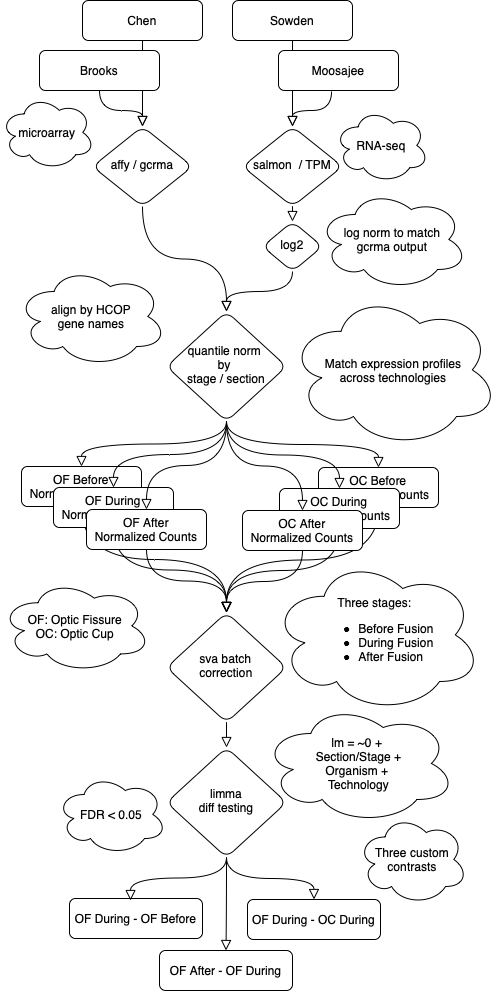

The diagram above was exported from draw.io. Its source (the exported page's mxGraphModel, read from the mxfile embedded in the PNG):
<mxGraphModel dx="786" dy="562" grid="0" gridSize="10" guides="1" tooltips="1" connect="1" arrows="1" fold="1" page="1" pageScale="1" pageWidth="827" pageHeight="1169" math="0" shadow="0">
  <root>
    <mxCell id="WIyWlLk6GJQsqaUBKTNV-0" />
    <mxCell id="WIyWlLk6GJQsqaUBKTNV-1" parent="WIyWlLk6GJQsqaUBKTNV-0" />
    <mxCell id="v9UW62_aLTy8YJEVZYds-37" value="" style="html=1;jettySize=auto;orthogonalLoop=1;fontSize=11;endArrow=block;endFill=0;endSize=8;strokeWidth=1;shadow=0;labelBackgroundColor=none;edgeStyle=orthogonalEdgeStyle;curved=1;exitX=0.5;exitY=1;exitDx=0;exitDy=0;entryX=0.5;entryY=0;entryDx=0;entryDy=0;" edge="1" parent="WIyWlLk6GJQsqaUBKTNV-1" source="v9UW62_aLTy8YJEVZYds-29" target="WIyWlLk6GJQsqaUBKTNV-6">
      <mxGeometry relative="1" as="geometry">
        <mxPoint x="143" y="134" as="sourcePoint" />
        <mxPoint x="186" y="170" as="targetPoint" />
      </mxGeometry>
    </mxCell>
    <mxCell id="v9UW62_aLTy8YJEVZYds-38" value="" style="html=1;jettySize=auto;orthogonalLoop=1;fontSize=11;endArrow=block;endFill=0;endSize=8;strokeWidth=1;shadow=0;labelBackgroundColor=none;edgeStyle=orthogonalEdgeStyle;curved=1;exitX=0.5;exitY=1;exitDx=0;exitDy=0;" edge="1" parent="WIyWlLk6GJQsqaUBKTNV-1" source="v9UW62_aLTy8YJEVZYds-30" target="br_jWnNSMUjDZYYd1zuK-3">
      <mxGeometry relative="1" as="geometry">
        <mxPoint x="186" y="84" as="sourcePoint" />
        <mxPoint x="186" y="170" as="targetPoint" />
      </mxGeometry>
    </mxCell>
    <mxCell id="v9UW62_aLTy8YJEVZYds-18" style="edgeStyle=orthogonalEdgeStyle;orthogonalLoop=1;jettySize=auto;html=1;exitX=0.5;exitY=1;exitDx=0;exitDy=0;endArrow=block;endFill=0;endSize=8;strokeWidth=1;curved=1;entryX=0.5;entryY=0;entryDx=0;entryDy=0;" edge="1" parent="WIyWlLk6GJQsqaUBKTNV-1" source="v9UW62_aLTy8YJEVZYds-0" target="br_jWnNSMUjDZYYd1zuK-8">
      <mxGeometry relative="1" as="geometry">
        <mxPoint x="270" y="470" as="sourcePoint" />
        <mxPoint x="190" y="553" as="targetPoint" />
      </mxGeometry>
    </mxCell>
    <mxCell id="v9UW62_aLTy8YJEVZYds-17" style="edgeStyle=orthogonalEdgeStyle;orthogonalLoop=1;jettySize=auto;html=1;endArrow=block;endFill=0;endSize=8;strokeWidth=1;curved=1;exitX=0.5;exitY=1;exitDx=0;exitDy=0;entryX=0.5;entryY=0;entryDx=0;entryDy=0;" edge="1" parent="WIyWlLk6GJQsqaUBKTNV-1" source="v9UW62_aLTy8YJEVZYds-10" target="br_jWnNSMUjDZYYd1zuK-8">
      <mxGeometry relative="1" as="geometry">
        <mxPoint x="598" y="590" as="sourcePoint" />
        <mxPoint x="598" y="712" as="targetPoint" />
      </mxGeometry>
    </mxCell>
    <mxCell id="v9UW62_aLTy8YJEVZYds-14" style="edgeStyle=orthogonalEdgeStyle;orthogonalLoop=1;jettySize=auto;html=1;exitX=0.5;exitY=1;exitDx=0;exitDy=0;endArrow=block;endFill=0;endSize=8;strokeWidth=1;curved=1;" edge="1" parent="WIyWlLk6GJQsqaUBKTNV-1" source="v9UW62_aLTy8YJEVZYds-9" target="br_jWnNSMUjDZYYd1zuK-8">
      <mxGeometry relative="1" as="geometry">
        <mxPoint x="270" y="470" as="sourcePoint" />
        <mxPoint x="346" y="554" as="targetPoint" />
      </mxGeometry>
    </mxCell>
    <mxCell id="WIyWlLk6GJQsqaUBKTNV-2" value="" style="html=1;jettySize=auto;orthogonalLoop=1;fontSize=11;endArrow=block;endFill=0;endSize=8;strokeWidth=1;shadow=0;labelBackgroundColor=none;edgeStyle=orthogonalEdgeStyle;curved=1;exitX=0.5;exitY=1;exitDx=0;exitDy=0;" parent="WIyWlLk6GJQsqaUBKTNV-1" source="v9UW62_aLTy8YJEVZYds-28" target="WIyWlLk6GJQsqaUBKTNV-6" edge="1">
      <mxGeometry relative="1" as="geometry">
        <mxPoint x="176" y="140" as="sourcePoint" />
      </mxGeometry>
    </mxCell>
    <mxCell id="WIyWlLk6GJQsqaUBKTNV-4" value="" style="html=1;jettySize=auto;orthogonalLoop=1;fontSize=11;endArrow=block;endFill=0;endSize=8;strokeWidth=1;shadow=0;labelBackgroundColor=none;edgeStyle=orthogonalEdgeStyle;curved=1;" parent="WIyWlLk6GJQsqaUBKTNV-1" source="WIyWlLk6GJQsqaUBKTNV-6" target="WIyWlLk6GJQsqaUBKTNV-10" edge="1">
      <mxGeometry y="20" relative="1" as="geometry">
        <mxPoint as="offset" />
      </mxGeometry>
    </mxCell>
    <mxCell id="WIyWlLk6GJQsqaUBKTNV-6" value="affy / gcrma" style="rhombus;whiteSpace=wrap;html=1;shadow=0;fontFamily=Helvetica;fontSize=12;align=center;strokeWidth=1;spacing=6;spacingTop=-4;rounded=1;" parent="WIyWlLk6GJQsqaUBKTNV-1" vertex="1">
      <mxGeometry x="126" y="160" width="100" height="80" as="geometry" />
    </mxCell>
    <mxCell id="br_jWnNSMUjDZYYd1zuK-13" style="edgeStyle=orthogonalEdgeStyle;orthogonalLoop=1;jettySize=auto;html=1;exitX=0.5;exitY=1;exitDx=0;exitDy=0;entryX=0.5;entryY=0;entryDx=0;entryDy=0;endArrow=block;endFill=0;endSize=8;strokeWidth=1;curved=1;" parent="WIyWlLk6GJQsqaUBKTNV-1" source="WIyWlLk6GJQsqaUBKTNV-10" target="br_jWnNSMUjDZYYd1zuK-11" edge="1">
      <mxGeometry relative="1" as="geometry" />
    </mxCell>
    <mxCell id="WIyWlLk6GJQsqaUBKTNV-10" value="quantile norm &lt;br&gt;by &lt;br&gt;stage / section" style="rhombus;whiteSpace=wrap;html=1;shadow=0;fontFamily=Helvetica;fontSize=12;align=center;strokeWidth=1;spacing=6;spacingTop=-4;rounded=1;" parent="WIyWlLk6GJQsqaUBKTNV-1" vertex="1">
      <mxGeometry x="200" y="345" width="120" height="110" as="geometry" />
    </mxCell>
    <mxCell id="br_jWnNSMUjDZYYd1zuK-2" style="edgeStyle=orthogonalEdgeStyle;orthogonalLoop=1;jettySize=auto;html=1;exitX=0.442;exitY=1.025;exitDx=0;exitDy=0;endArrow=block;endFill=0;strokeWidth=1;endSize=8;entryX=0.5;entryY=0;entryDx=0;entryDy=0;curved=1;exitPerimeter=0;" parent="WIyWlLk6GJQsqaUBKTNV-1" source="v9UW62_aLTy8YJEVZYds-32" target="br_jWnNSMUjDZYYd1zuK-3" edge="1">
      <mxGeometry relative="1" as="geometry">
        <mxPoint x="326" y="130" as="targetPoint" />
        <mxPoint x="326" y="140" as="sourcePoint" />
      </mxGeometry>
    </mxCell>
    <mxCell id="br_jWnNSMUjDZYYd1zuK-6" style="edgeStyle=orthogonalEdgeStyle;orthogonalLoop=1;jettySize=auto;html=1;exitX=0.5;exitY=1;exitDx=0;exitDy=0;entryX=0.5;entryY=0;entryDx=0;entryDy=0;endArrow=block;endFill=0;endSize=8;strokeWidth=1;curved=1;" parent="WIyWlLk6GJQsqaUBKTNV-1" source="br_jWnNSMUjDZYYd1zuK-3" target="br_jWnNSMUjDZYYd1zuK-5" edge="1">
      <mxGeometry relative="1" as="geometry" />
    </mxCell>
    <mxCell id="br_jWnNSMUjDZYYd1zuK-3" value="salmon &amp;nbsp;/ TPM" style="rhombus;whiteSpace=wrap;html=1;shadow=0;fontFamily=Helvetica;fontSize=12;align=center;strokeWidth=1;spacing=6;spacingTop=-4;rounded=1;" parent="WIyWlLk6GJQsqaUBKTNV-1" vertex="1">
      <mxGeometry x="276" y="160" width="100" height="80" as="geometry" />
    </mxCell>
    <mxCell id="br_jWnNSMUjDZYYd1zuK-7" style="edgeStyle=orthogonalEdgeStyle;orthogonalLoop=1;jettySize=auto;html=1;exitX=0.5;exitY=1;exitDx=0;exitDy=0;entryX=0.5;entryY=0;entryDx=0;entryDy=0;endArrow=block;endFill=0;endSize=8;strokeWidth=1;curved=1;" parent="WIyWlLk6GJQsqaUBKTNV-1" source="br_jWnNSMUjDZYYd1zuK-5" target="WIyWlLk6GJQsqaUBKTNV-10" edge="1">
      <mxGeometry relative="1" as="geometry" />
    </mxCell>
    <mxCell id="br_jWnNSMUjDZYYd1zuK-5" value="log2" style="rhombus;whiteSpace=wrap;html=1;shadow=0;fontFamily=Helvetica;fontSize=12;align=center;strokeWidth=1;spacing=6;spacingTop=-4;rounded=1;" parent="WIyWlLk6GJQsqaUBKTNV-1" vertex="1">
      <mxGeometry x="296" y="255" width="60" height="50" as="geometry" />
    </mxCell>
    <mxCell id="br_jWnNSMUjDZYYd1zuK-21" style="edgeStyle=orthogonalEdgeStyle;orthogonalLoop=1;jettySize=auto;html=1;exitX=0.5;exitY=1;exitDx=0;exitDy=0;entryX=0.5;entryY=0;entryDx=0;entryDy=0;endArrow=block;endFill=0;endSize=8;strokeWidth=1;curved=1;" parent="WIyWlLk6GJQsqaUBKTNV-1" source="br_jWnNSMUjDZYYd1zuK-8" target="br_jWnNSMUjDZYYd1zuK-16" edge="1">
      <mxGeometry relative="1" as="geometry" />
    </mxCell>
    <mxCell id="br_jWnNSMUjDZYYd1zuK-8" value="sva batch &lt;br&gt;correction" style="rhombus;whiteSpace=wrap;html=1;shadow=0;fontFamily=Helvetica;fontSize=12;align=center;strokeWidth=1;spacing=6;spacingTop=-4;rounded=1;" parent="WIyWlLk6GJQsqaUBKTNV-1" vertex="1">
      <mxGeometry x="200" y="646" width="120" height="110" as="geometry" />
    </mxCell>
    <mxCell id="br_jWnNSMUjDZYYd1zuK-18" style="edgeStyle=orthogonalEdgeStyle;orthogonalLoop=1;jettySize=auto;html=1;exitX=0.5;exitY=1;exitDx=0;exitDy=0;entryX=0.5;entryY=0;entryDx=0;entryDy=0;endArrow=block;endFill=0;endSize=8;strokeWidth=1;curved=1;" parent="WIyWlLk6GJQsqaUBKTNV-1" source="br_jWnNSMUjDZYYd1zuK-11" target="br_jWnNSMUjDZYYd1zuK-8" edge="1">
      <mxGeometry relative="1" as="geometry" />
    </mxCell>
    <mxCell id="v9UW62_aLTy8YJEVZYds-3" value="" style="edgeStyle=orthogonalEdgeStyle;rounded=1;orthogonalLoop=1;jettySize=auto;html=1;" edge="1" parent="WIyWlLk6GJQsqaUBKTNV-1" source="br_jWnNSMUjDZYYd1zuK-11" target="v9UW62_aLTy8YJEVZYds-1">
      <mxGeometry relative="1" as="geometry" />
    </mxCell>
    <mxCell id="br_jWnNSMUjDZYYd1zuK-11" value="OF Before&lt;br&gt;Normalized Counts" style="whiteSpace=wrap;html=1;fontSize=12;glass=0;strokeWidth=1;shadow=0;rounded=1;" parent="WIyWlLk6GJQsqaUBKTNV-1" vertex="1">
      <mxGeometry x="55" y="500" width="120" height="40" as="geometry" />
    </mxCell>
    <mxCell id="br_jWnNSMUjDZYYd1zuK-16" value="limma&lt;br&gt;diff&amp;nbsp;testing" style="rhombus;whiteSpace=wrap;html=1;shadow=0;fontFamily=Helvetica;fontSize=12;align=center;strokeWidth=1;spacing=6;spacingTop=-4;rounded=1;" parent="WIyWlLk6GJQsqaUBKTNV-1" vertex="1">
      <mxGeometry x="200" y="781" width="120" height="110" as="geometry" />
    </mxCell>
    <mxCell id="br_jWnNSMUjDZYYd1zuK-34" value="align by HCOP&lt;br&gt;gene names" style="ellipse;shape=cloud;whiteSpace=wrap;html=1;rounded=1;" parent="WIyWlLk6GJQsqaUBKTNV-1" vertex="1">
      <mxGeometry x="50" y="300" width="150" height="100" as="geometry" />
    </mxCell>
    <mxCell id="br_jWnNSMUjDZYYd1zuK-35" value="log norm to match &lt;br&gt;gcrma output" style="ellipse;shape=cloud;whiteSpace=wrap;html=1;rounded=1;" parent="WIyWlLk6GJQsqaUBKTNV-1" vertex="1">
      <mxGeometry x="351" y="223" width="150" height="100" as="geometry" />
    </mxCell>
    <mxCell id="br_jWnNSMUjDZYYd1zuK-36" value="Match expression profiles &lt;br&gt;across technologies" style="ellipse;shape=cloud;whiteSpace=wrap;html=1;fillColor=default;rounded=1;" parent="WIyWlLk6GJQsqaUBKTNV-1" vertex="1">
      <mxGeometry x="322" y="326" width="210" height="155" as="geometry" />
    </mxCell>
    <mxCell id="br_jWnNSMUjDZYYd1zuK-37" value="Three stages: &lt;br&gt;&lt;ul&gt;&lt;li style=&quot;text-align: left&quot;&gt;Before Fusion&lt;br&gt;&lt;/li&gt;&lt;li style=&quot;text-align: left&quot;&gt;During Fusion&lt;br&gt;&lt;/li&gt;&lt;li&gt;&lt;div style=&quot;text-align: left&quot;&gt;After Fusion&lt;/div&gt;&lt;/li&gt;&lt;/ul&gt;" style="ellipse;shape=cloud;whiteSpace=wrap;html=1;fillColor=default;rounded=1;" parent="WIyWlLk6GJQsqaUBKTNV-1" vertex="1">
      <mxGeometry x="305" y="591" width="210" height="155" as="geometry" />
    </mxCell>
    <mxCell id="br_jWnNSMUjDZYYd1zuK-38" value="FDR &amp;lt; 0.05" style="ellipse;shape=cloud;whiteSpace=wrap;html=1;fillColor=default;rounded=1;" parent="WIyWlLk6GJQsqaUBKTNV-1" vertex="1">
      <mxGeometry x="90" y="808" width="110" height="80" as="geometry" />
    </mxCell>
    <mxCell id="br_jWnNSMUjDZYYd1zuK-40" value="OF: Optic Fissure&lt;br&gt;OC: Optic Cup" style="ellipse;shape=cloud;whiteSpace=wrap;html=1;fillColor=default;rounded=1;" parent="WIyWlLk6GJQsqaUBKTNV-1" vertex="1">
      <mxGeometry x="34" y="613" width="150" height="93" as="geometry" />
    </mxCell>
    <mxCell id="v9UW62_aLTy8YJEVZYds-0" value="OF During&lt;br&gt;Normalized Counts" style="whiteSpace=wrap;html=1;fontSize=12;glass=0;strokeWidth=1;shadow=0;rounded=1;" vertex="1" parent="WIyWlLk6GJQsqaUBKTNV-1">
      <mxGeometry x="87" y="521" width="120" height="40" as="geometry" />
    </mxCell>
    <mxCell id="v9UW62_aLTy8YJEVZYds-1" value="OF After&lt;br&gt;Normalized Counts" style="whiteSpace=wrap;html=1;fontSize=12;glass=0;strokeWidth=1;shadow=0;rounded=1;" vertex="1" parent="WIyWlLk6GJQsqaUBKTNV-1">
      <mxGeometry x="120" y="543" width="120" height="40" as="geometry" />
    </mxCell>
    <mxCell id="v9UW62_aLTy8YJEVZYds-4" style="edgeStyle=orthogonalEdgeStyle;orthogonalLoop=1;jettySize=auto;html=1;exitX=0.5;exitY=1;exitDx=0;exitDy=0;entryX=0.5;entryY=0;entryDx=0;entryDy=0;endArrow=block;endFill=0;endSize=8;strokeWidth=1;curved=1;" edge="1" parent="WIyWlLk6GJQsqaUBKTNV-1" source="WIyWlLk6GJQsqaUBKTNV-10" target="v9UW62_aLTy8YJEVZYds-0">
      <mxGeometry relative="1" as="geometry">
        <mxPoint x="311" y="488" as="sourcePoint" />
        <mxPoint x="166" y="528" as="targetPoint" />
      </mxGeometry>
    </mxCell>
    <mxCell id="v9UW62_aLTy8YJEVZYds-5" style="edgeStyle=orthogonalEdgeStyle;orthogonalLoop=1;jettySize=auto;html=1;exitX=0.5;exitY=1;exitDx=0;exitDy=0;endArrow=block;endFill=0;endSize=8;strokeWidth=1;curved=1;" edge="1" parent="WIyWlLk6GJQsqaUBKTNV-1" source="WIyWlLk6GJQsqaUBKTNV-10" target="v9UW62_aLTy8YJEVZYds-1">
      <mxGeometry relative="1" as="geometry">
        <mxPoint x="270" y="470" as="sourcePoint" />
        <mxPoint x="157" y="531" as="targetPoint" />
      </mxGeometry>
    </mxCell>
    <mxCell id="v9UW62_aLTy8YJEVZYds-8" style="edgeStyle=orthogonalEdgeStyle;orthogonalLoop=1;jettySize=auto;html=1;exitX=0.5;exitY=1;exitDx=0;exitDy=0;endArrow=block;endFill=0;endSize=8;strokeWidth=1;curved=1;entryX=0.5;entryY=0;entryDx=0;entryDy=0;" edge="1" parent="WIyWlLk6GJQsqaUBKTNV-1" source="WIyWlLk6GJQsqaUBKTNV-10" target="v9UW62_aLTy8YJEVZYds-9">
      <mxGeometry relative="1" as="geometry">
        <mxPoint x="270" y="470" as="sourcePoint" />
        <mxPoint x="407" y="501" as="targetPoint" />
      </mxGeometry>
    </mxCell>
    <mxCell id="v9UW62_aLTy8YJEVZYds-9" value="OC Before&lt;br&gt;Normalized Counts" style="whiteSpace=wrap;html=1;fontSize=12;glass=0;strokeWidth=1;shadow=0;rounded=1;" vertex="1" parent="WIyWlLk6GJQsqaUBKTNV-1">
      <mxGeometry x="352" y="501" width="120" height="40" as="geometry" />
    </mxCell>
    <mxCell id="v9UW62_aLTy8YJEVZYds-10" value="OC During&lt;br&gt;Normalized Counts" style="whiteSpace=wrap;html=1;fontSize=12;glass=0;strokeWidth=1;shadow=0;rounded=1;" vertex="1" parent="WIyWlLk6GJQsqaUBKTNV-1">
      <mxGeometry x="313" y="522" width="120" height="40" as="geometry" />
    </mxCell>
    <mxCell id="v9UW62_aLTy8YJEVZYds-11" value="OC After&lt;br&gt;Normalized Counts" style="whiteSpace=wrap;html=1;fontSize=12;glass=0;strokeWidth=1;shadow=0;rounded=1;" vertex="1" parent="WIyWlLk6GJQsqaUBKTNV-1">
      <mxGeometry x="276" y="544" width="120" height="40" as="geometry" />
    </mxCell>
    <mxCell id="v9UW62_aLTy8YJEVZYds-12" style="edgeStyle=orthogonalEdgeStyle;orthogonalLoop=1;jettySize=auto;html=1;exitX=0.5;exitY=1;exitDx=0;exitDy=0;entryX=0.5;entryY=0;entryDx=0;entryDy=0;endArrow=block;endFill=0;endSize=8;strokeWidth=1;curved=1;" edge="1" parent="WIyWlLk6GJQsqaUBKTNV-1" source="WIyWlLk6GJQsqaUBKTNV-10" target="v9UW62_aLTy8YJEVZYds-10">
      <mxGeometry relative="1" as="geometry">
        <mxPoint x="270" y="470" as="sourcePoint" />
        <mxPoint x="125" y="510" as="targetPoint" />
      </mxGeometry>
    </mxCell>
    <mxCell id="v9UW62_aLTy8YJEVZYds-13" style="edgeStyle=orthogonalEdgeStyle;orthogonalLoop=1;jettySize=auto;html=1;exitX=0.5;exitY=1;exitDx=0;exitDy=0;endArrow=block;endFill=0;endSize=8;strokeWidth=1;curved=1;" edge="1" parent="WIyWlLk6GJQsqaUBKTNV-1" source="WIyWlLk6GJQsqaUBKTNV-10" target="v9UW62_aLTy8YJEVZYds-11">
      <mxGeometry relative="1" as="geometry">
        <mxPoint x="270" y="470" as="sourcePoint" />
        <mxPoint x="190" y="553" as="targetPoint" />
      </mxGeometry>
    </mxCell>
    <mxCell id="v9UW62_aLTy8YJEVZYds-15" style="edgeStyle=orthogonalEdgeStyle;orthogonalLoop=1;jettySize=auto;html=1;exitX=0.5;exitY=1;exitDx=0;exitDy=0;endArrow=block;endFill=0;endSize=8;strokeWidth=1;curved=1;" edge="1" parent="WIyWlLk6GJQsqaUBKTNV-1" source="v9UW62_aLTy8YJEVZYds-1" target="br_jWnNSMUjDZYYd1zuK-8">
      <mxGeometry relative="1" as="geometry">
        <mxPoint x="270" y="470" as="sourcePoint" />
        <mxPoint x="190" y="553" as="targetPoint" />
      </mxGeometry>
    </mxCell>
    <mxCell id="v9UW62_aLTy8YJEVZYds-16" style="edgeStyle=orthogonalEdgeStyle;orthogonalLoop=1;jettySize=auto;html=1;exitX=0.5;exitY=1;exitDx=0;exitDy=0;endArrow=block;endFill=0;endSize=8;strokeWidth=1;curved=1;entryX=0.5;entryY=0;entryDx=0;entryDy=0;" edge="1" parent="WIyWlLk6GJQsqaUBKTNV-1" source="v9UW62_aLTy8YJEVZYds-11" target="br_jWnNSMUjDZYYd1zuK-8">
      <mxGeometry relative="1" as="geometry">
        <mxPoint x="270" y="470" as="sourcePoint" />
        <mxPoint x="259" y="688" as="targetPoint" />
      </mxGeometry>
    </mxCell>
    <mxCell id="v9UW62_aLTy8YJEVZYds-20" value="lm = ~0 + &lt;br&gt;Section/Stage +&lt;br&gt;Organism +&amp;nbsp;&lt;br&gt;Technology" style="ellipse;shape=cloud;whiteSpace=wrap;html=1;fillColor=default;rounded=1;" vertex="1" parent="WIyWlLk6GJQsqaUBKTNV-1">
      <mxGeometry x="296" y="737" width="193" height="120" as="geometry" />
    </mxCell>
    <mxCell id="v9UW62_aLTy8YJEVZYds-21" value="OF During - OF Before" style="whiteSpace=wrap;html=1;fontSize=12;glass=0;strokeWidth=1;shadow=0;rounded=1;" vertex="1" parent="WIyWlLk6GJQsqaUBKTNV-1">
      <mxGeometry x="103" y="932" width="133" height="40" as="geometry" />
    </mxCell>
    <mxCell id="v9UW62_aLTy8YJEVZYds-22" value="OF After - OF During" style="whiteSpace=wrap;html=1;fontSize=12;glass=0;strokeWidth=1;shadow=0;rounded=1;" vertex="1" parent="WIyWlLk6GJQsqaUBKTNV-1">
      <mxGeometry x="193" y="984" width="133" height="40" as="geometry" />
    </mxCell>
    <mxCell id="v9UW62_aLTy8YJEVZYds-23" value="OF During - OC During" style="whiteSpace=wrap;html=1;fontSize=12;glass=0;strokeWidth=1;shadow=0;rounded=1;" vertex="1" parent="WIyWlLk6GJQsqaUBKTNV-1">
      <mxGeometry x="281" y="933" width="133" height="40" as="geometry" />
    </mxCell>
    <mxCell id="v9UW62_aLTy8YJEVZYds-24" style="edgeStyle=orthogonalEdgeStyle;orthogonalLoop=1;jettySize=auto;html=1;exitX=0.5;exitY=1;exitDx=0;exitDy=0;entryX=0.459;entryY=0.05;entryDx=0;entryDy=0;endArrow=block;endFill=0;endSize=8;strokeWidth=1;curved=1;entryPerimeter=0;" edge="1" parent="WIyWlLk6GJQsqaUBKTNV-1" source="br_jWnNSMUjDZYYd1zuK-16" target="v9UW62_aLTy8YJEVZYds-21">
      <mxGeometry relative="1" as="geometry">
        <mxPoint x="270" y="766" as="sourcePoint" />
        <mxPoint x="270" y="791" as="targetPoint" />
      </mxGeometry>
    </mxCell>
    <mxCell id="v9UW62_aLTy8YJEVZYds-25" style="edgeStyle=orthogonalEdgeStyle;orthogonalLoop=1;jettySize=auto;html=1;exitX=0.5;exitY=1;exitDx=0;exitDy=0;entryX=0.5;entryY=0;entryDx=0;entryDy=0;endArrow=block;endFill=0;endSize=8;strokeWidth=1;curved=1;" edge="1" parent="WIyWlLk6GJQsqaUBKTNV-1" source="br_jWnNSMUjDZYYd1zuK-16" target="v9UW62_aLTy8YJEVZYds-22">
      <mxGeometry relative="1" as="geometry">
        <mxPoint x="270" y="901" as="sourcePoint" />
        <mxPoint x="174.04700000000003" y="944" as="targetPoint" />
      </mxGeometry>
    </mxCell>
    <mxCell id="v9UW62_aLTy8YJEVZYds-26" style="edgeStyle=orthogonalEdgeStyle;orthogonalLoop=1;jettySize=auto;html=1;exitX=0.5;exitY=1;exitDx=0;exitDy=0;entryX=0.5;entryY=0;entryDx=0;entryDy=0;endArrow=block;endFill=0;endSize=8;strokeWidth=1;curved=1;" edge="1" parent="WIyWlLk6GJQsqaUBKTNV-1" source="br_jWnNSMUjDZYYd1zuK-16" target="v9UW62_aLTy8YJEVZYds-23">
      <mxGeometry relative="1" as="geometry">
        <mxPoint x="270" y="901" as="sourcePoint" />
        <mxPoint x="269.5" y="994" as="targetPoint" />
      </mxGeometry>
    </mxCell>
    <mxCell id="v9UW62_aLTy8YJEVZYds-27" value="Three custom contrasts" style="ellipse;shape=cloud;whiteSpace=wrap;html=1;fillColor=default;rounded=1;" vertex="1" parent="WIyWlLk6GJQsqaUBKTNV-1">
      <mxGeometry x="391" y="848" width="110" height="90" as="geometry" />
    </mxCell>
    <mxCell id="v9UW62_aLTy8YJEVZYds-28" value="Brooks" style="whiteSpace=wrap;html=1;fontSize=12;glass=0;strokeWidth=1;shadow=0;rounded=1;" vertex="1" parent="WIyWlLk6GJQsqaUBKTNV-1">
      <mxGeometry x="73" y="84" width="120" height="40" as="geometry" />
    </mxCell>
    <mxCell id="v9UW62_aLTy8YJEVZYds-29" value="Chen" style="whiteSpace=wrap;html=1;fontSize=12;glass=0;strokeWidth=1;shadow=0;rounded=1;" vertex="1" parent="WIyWlLk6GJQsqaUBKTNV-1">
      <mxGeometry x="116" y="34" width="120" height="40" as="geometry" />
    </mxCell>
    <mxCell id="v9UW62_aLTy8YJEVZYds-30" value="Sowden" style="whiteSpace=wrap;html=1;fontSize=12;glass=0;strokeWidth=1;shadow=0;rounded=1;" vertex="1" parent="WIyWlLk6GJQsqaUBKTNV-1">
      <mxGeometry x="266" y="34" width="120" height="40" as="geometry" />
    </mxCell>
    <mxCell id="v9UW62_aLTy8YJEVZYds-32" value="Moosajee" style="whiteSpace=wrap;html=1;fontSize=12;glass=0;strokeWidth=1;shadow=0;rounded=1;" vertex="1" parent="WIyWlLk6GJQsqaUBKTNV-1">
      <mxGeometry x="312" y="84" width="120" height="40" as="geometry" />
    </mxCell>
    <mxCell id="v9UW62_aLTy8YJEVZYds-35" value="microarray" style="ellipse;shape=cloud;whiteSpace=wrap;html=1;rounded=1;" vertex="1" parent="WIyWlLk6GJQsqaUBKTNV-1">
      <mxGeometry x="34" y="129" width="94" height="74" as="geometry" />
    </mxCell>
    <mxCell id="v9UW62_aLTy8YJEVZYds-36" value="RNA-seq" style="ellipse;shape=cloud;whiteSpace=wrap;html=1;rounded=1;" vertex="1" parent="WIyWlLk6GJQsqaUBKTNV-1">
      <mxGeometry x="368" y="142" width="94" height="74" as="geometry" />
    </mxCell>
  </root>
</mxGraphModel>